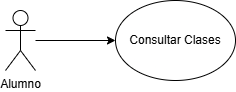

The diagram above was exported from draw.io. Its source (the exported page's mxGraphModel, read from the mxfile embedded in the PNG):
<mxGraphModel dx="1182" dy="650" grid="1" gridSize="10" guides="1" tooltips="1" connect="1" arrows="1" fold="1" page="1" pageScale="1" pageWidth="827" pageHeight="1169" math="0" shadow="0">
  <root>
    <mxCell id="0" />
    <mxCell id="1" parent="0" />
    <mxCell id="r3ODgb1Gs06pOT7j9ifu-1" parent="1" style="shape=umlActor;verticalLabelPosition=bottom;verticalAlign=top;html=1;outlineConnect=0;" value="Alumno" vertex="1">
      <mxGeometry height="60" width="30" x="110" y="220" as="geometry" />
    </mxCell>
    <mxCell id="r3ODgb1Gs06pOT7j9ifu-4" parent="1" style="ellipse;whiteSpace=wrap;html=1;" value="Consultar Clases" vertex="1">
      <mxGeometry height="80" width="120" x="220" y="210" as="geometry" />
    </mxCell>
    <mxCell id="r3ODgb1Gs06pOT7j9ifu-5" edge="1" parent="1" source="r3ODgb1Gs06pOT7j9ifu-1" style="endArrow=classic;html=1;rounded=0;" target="r3ODgb1Gs06pOT7j9ifu-4" value="">
      <mxGeometry height="50" relative="1" width="50" as="geometry">
        <mxPoint x="140" y="290" as="sourcePoint" />
        <mxPoint x="190" y="240" as="targetPoint" />
      </mxGeometry>
    </mxCell>
  </root>
</mxGraphModel>